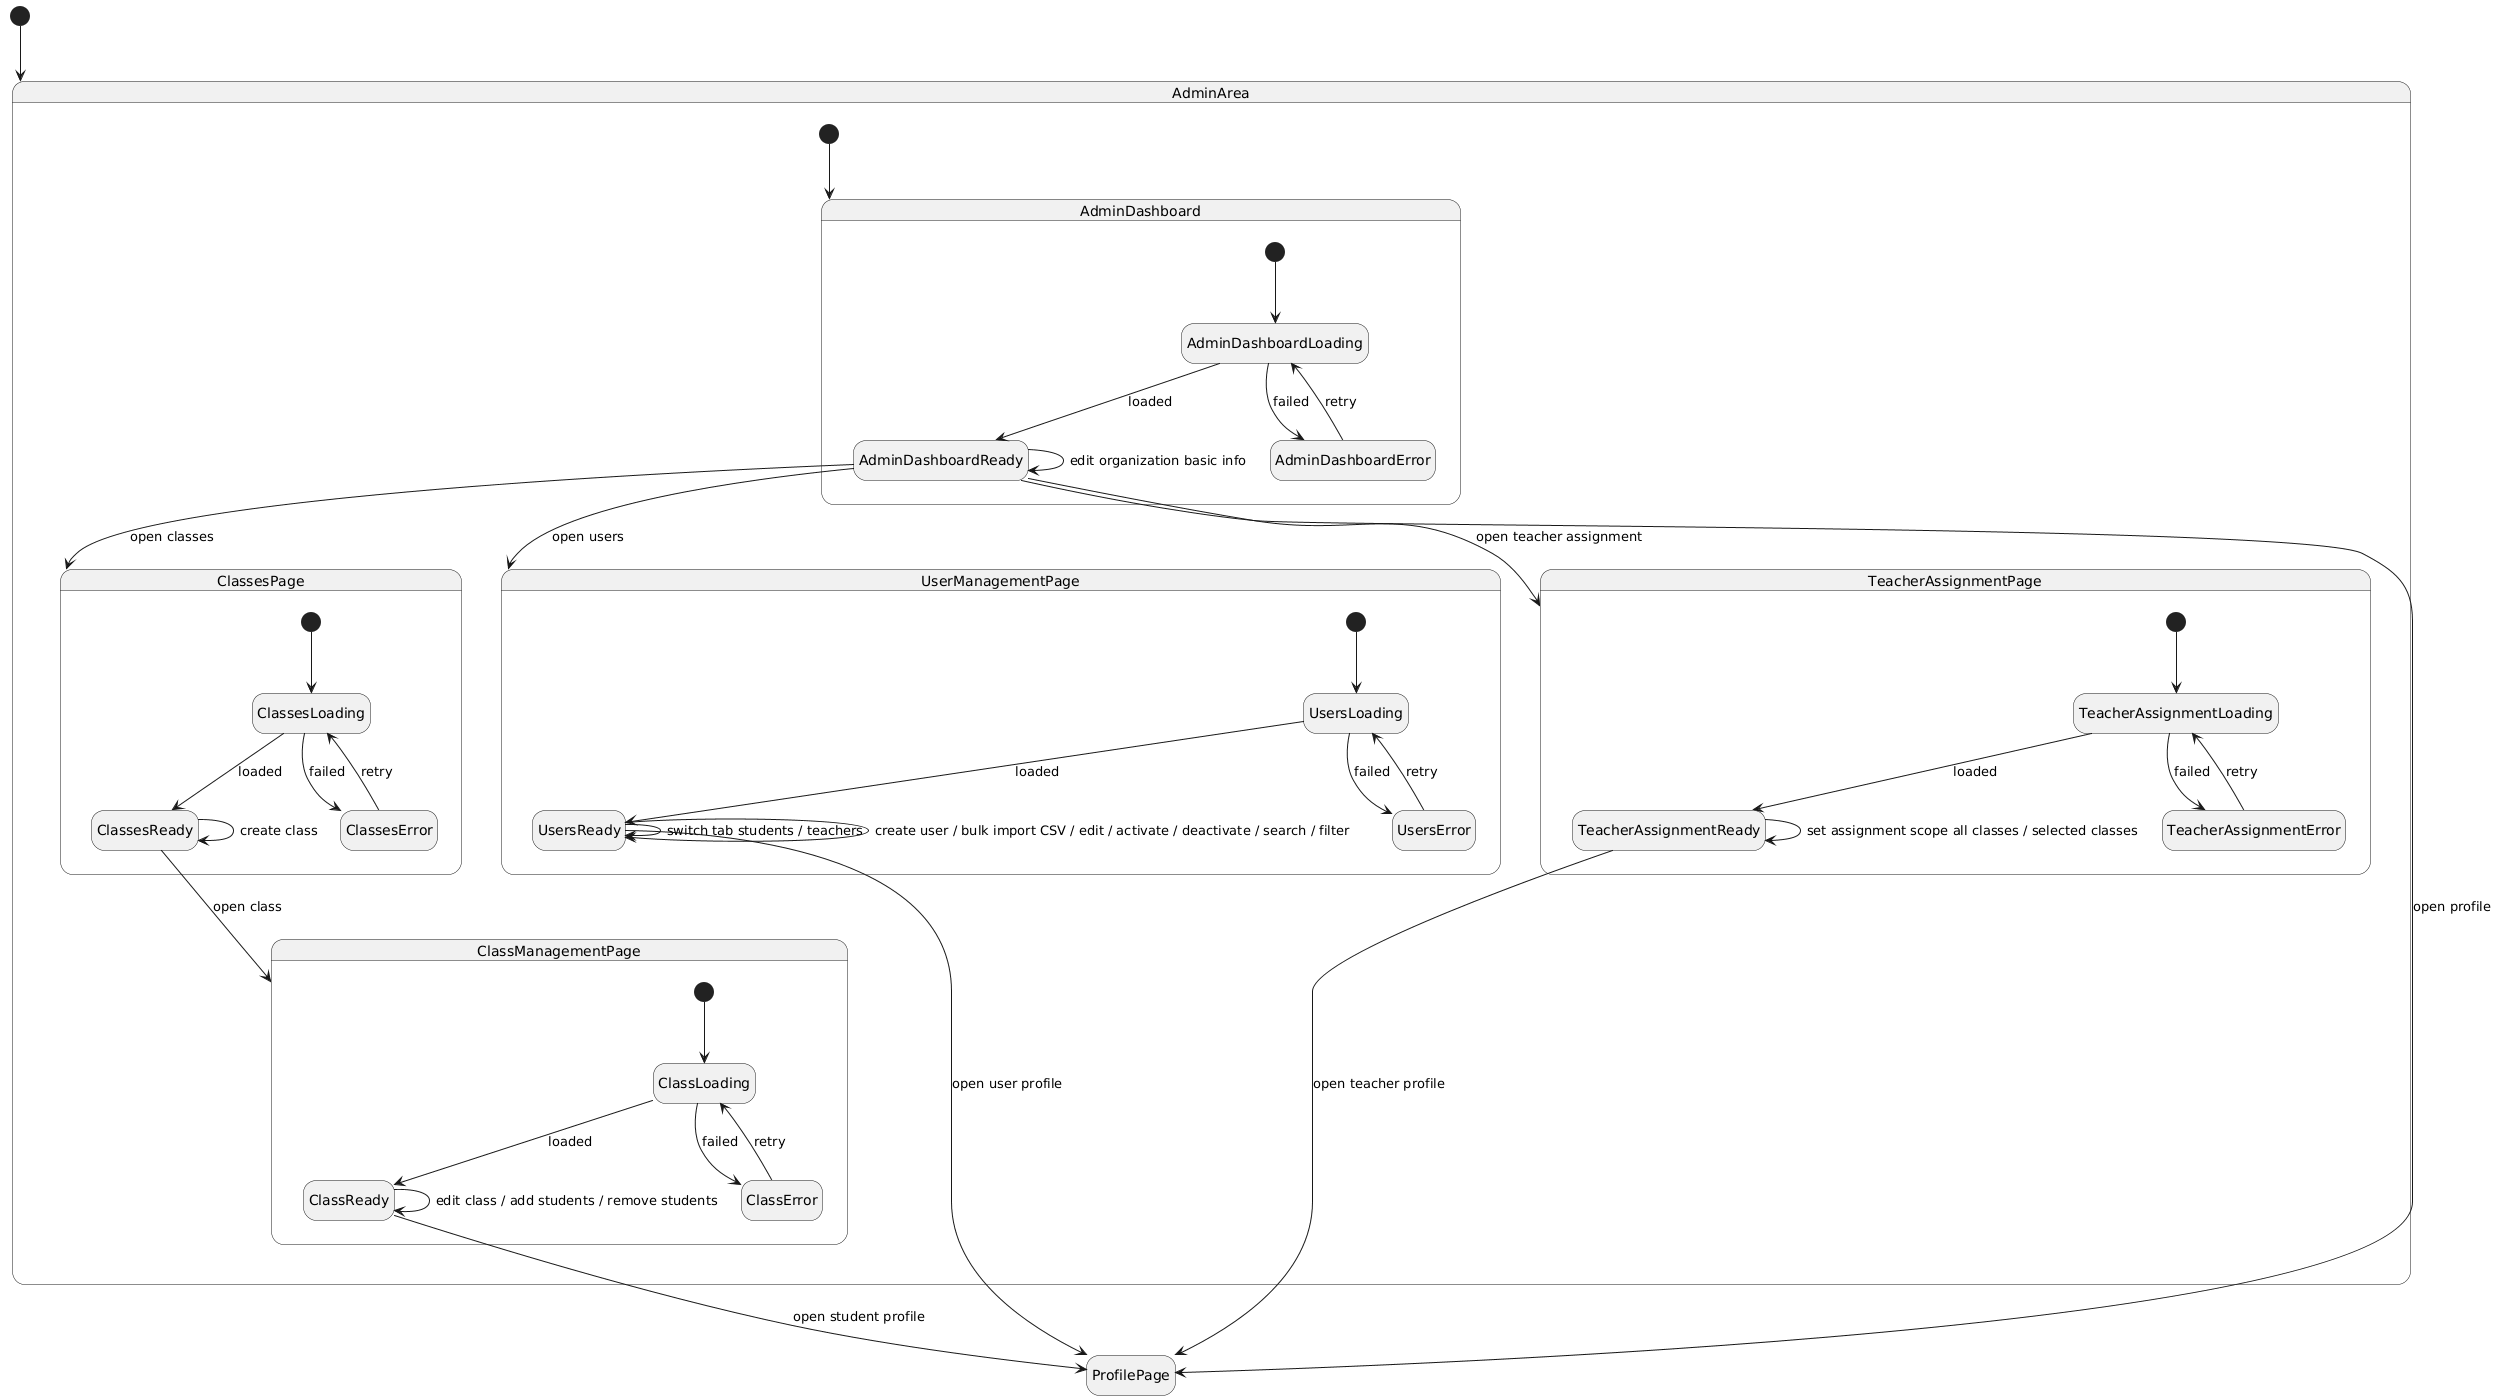

The diagram above was rendered by PlantUML. Its source (embedded in the PNG):
@startuml
hide empty description
top to bottom direction

[*] --> AdminArea

state AdminArea {
  [*] --> AdminDashboard

  state AdminDashboard {
    [*] --> AdminDashboardLoading
    AdminDashboardLoading --> AdminDashboardReady : loaded
    AdminDashboardLoading --> AdminDashboardError : failed
    AdminDashboardError --> AdminDashboardLoading : retry

    AdminDashboardReady --> AdminDashboardReady : edit organization basic info
    AdminDashboardReady --> UserManagementPage : open users
    AdminDashboardReady --> ClassesPage : open classes
    AdminDashboardReady --> TeacherAssignmentPage : open teacher assignment
    AdminDashboardReady --> ProfilePage : open profile
  }

  state UserManagementPage {
    [*] --> UsersLoading
    UsersLoading --> UsersReady : loaded
    UsersLoading --> UsersError : failed
    UsersError --> UsersLoading : retry

    UsersReady --> UsersReady : switch tab students / teachers
    UsersReady --> UsersReady : create user / bulk import CSV / edit / activate / deactivate / search / filter
    UsersReady --> ProfilePage : open user profile
  }

  state ClassesPage {
    [*] --> ClassesLoading
    ClassesLoading --> ClassesReady : loaded
    ClassesLoading --> ClassesError : failed
    ClassesError --> ClassesLoading : retry

    ClassesReady --> ClassesReady : create class
    ClassesReady --> ClassManagementPage : open class
  }

  state ClassManagementPage {
    [*] --> ClassLoading
    ClassLoading --> ClassReady : loaded
    ClassLoading --> ClassError : failed
    ClassError --> ClassLoading : retry

    ClassReady --> ClassReady : edit class / add students / remove students
    ClassReady --> ProfilePage : open student profile
  }

  state TeacherAssignmentPage {
    [*] --> TeacherAssignmentLoading
    TeacherAssignmentLoading --> TeacherAssignmentReady : loaded
    TeacherAssignmentLoading --> TeacherAssignmentError : failed
    TeacherAssignmentError --> TeacherAssignmentLoading : retry

    TeacherAssignmentReady --> TeacherAssignmentReady : set assignment scope all classes / selected classes
    TeacherAssignmentReady --> ProfilePage : open teacher profile
  }
}

state ProfilePage
@enduml